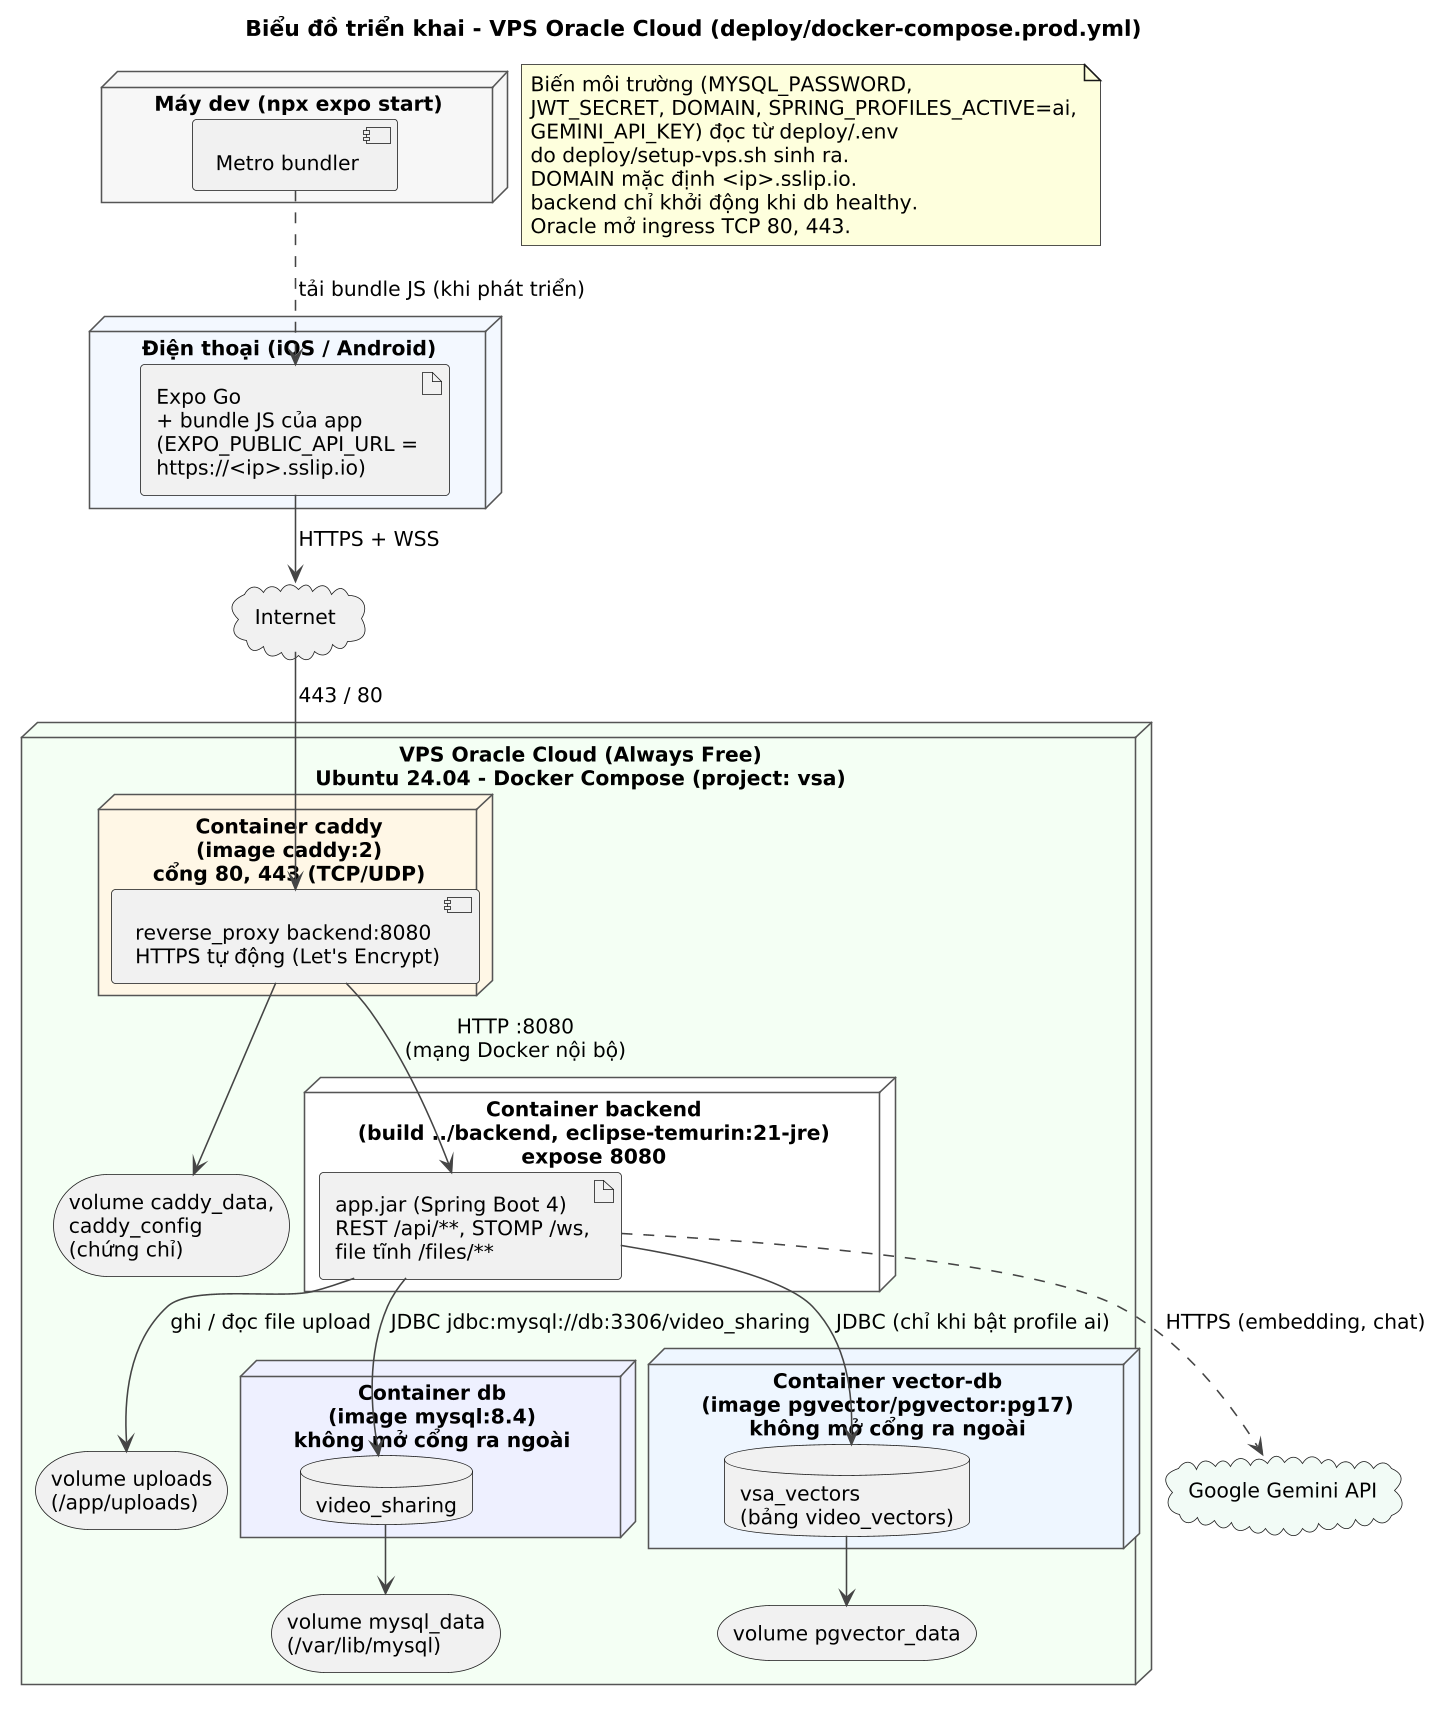

The diagram above was rendered by PlantUML. Its source (embedded in the PNG):
@startuml deployment
skinparamlocked dpi 150
!pragma layout smetana
skinparam defaultFontName Arial
skinparam defaultFontSize 13
skinparam dpi 150
skinparam shadowing false
skinparam ArrowColor #444444
skinparam node {
  BackgroundColor #FFFFFF
  BorderColor #555555
}
title Biểu đồ triển khai - VPS Oracle Cloud (deploy/docker-compose.prod.yml)

node "Điện thoại (iOS / Android)" as phone #F3F8FF {
  artifact "Expo Go\n+ bundle JS của app\n(EXPO_PUBLIC_API_URL =\nhttps://<ip>.sslip.io)" as app
}

node "Máy dev (npx expo start)" as devpc #F7F7F7 {
  component "Metro bundler" as metro
}

cloud "Internet" as inet
cloud "Google Gemini API" as gemini #F2FBF6

node "VPS Oracle Cloud (Always Free)\nUbuntu 24.04 - Docker Compose (project: vsa)" as vps #F4FFF4 {
  node "Container caddy\n(image caddy:2)\ncổng 80, 443 (TCP/UDP)" as caddy #FFF7E6 {
    component "reverse_proxy backend:8080\nHTTPS tự động (Let's Encrypt)" as rp
  }
  node "Container backend\n(build ../backend, eclipse-temurin:21-jre)\nexpose 8080" as be #FFFFFF {
    artifact "app.jar (Spring Boot 4)\nREST /api/**, STOMP /ws,\nfile tĩnh /files/**" as jar
  }
  node "Container db\n(image mysql:8.4)\nkhông mở cổng ra ngoài" as db #EEF0FF {
    database "video_sharing" as schema
  }
  node "Container vector-db\n(image pgvector/pgvector:pg17)\nkhông mở cổng ra ngoài" as vdbc #EEF6FF {
    database "vsa_vectors\n(bảng video_vectors)" as vschema
  }
  storage "volume uploads\n(/app/uploads)" as vup
  storage "volume pgvector_data" as vpg
  storage "volume mysql_data\n(/var/lib/mysql)" as vdb
  storage "volume caddy_data,\ncaddy_config\n(chứng chỉ)" as vcad
}

app --> inet : HTTPS + WSS
metro ..> app : tải bundle JS (khi phát triển)
inet --> rp : 443 / 80
rp --> jar : HTTP :8080\n(mạng Docker nội bộ)
jar --> schema : JDBC jdbc:mysql://db:3306/video_sharing
jar --> vup : ghi / đọc file upload
schema --> vdb
jar --> vschema : JDBC (chỉ khi bật profile ai)
vschema --> vpg
jar ..> gemini : HTTPS (embedding, chat)
rp --> vcad

note as Nenv
  Biến môi trường (MYSQL_PASSWORD,
  JWT_SECRET, DOMAIN, SPRING_PROFILES_ACTIVE=ai,
  GEMINI_API_KEY) đọc từ deploy/.env
  do deploy/setup-vps.sh sinh ra.
  DOMAIN mặc định <ip>.sslip.io.
  backend chỉ khởi động khi db healthy.
  Oracle mở ingress TCP 80, 443.
end note
@enduml